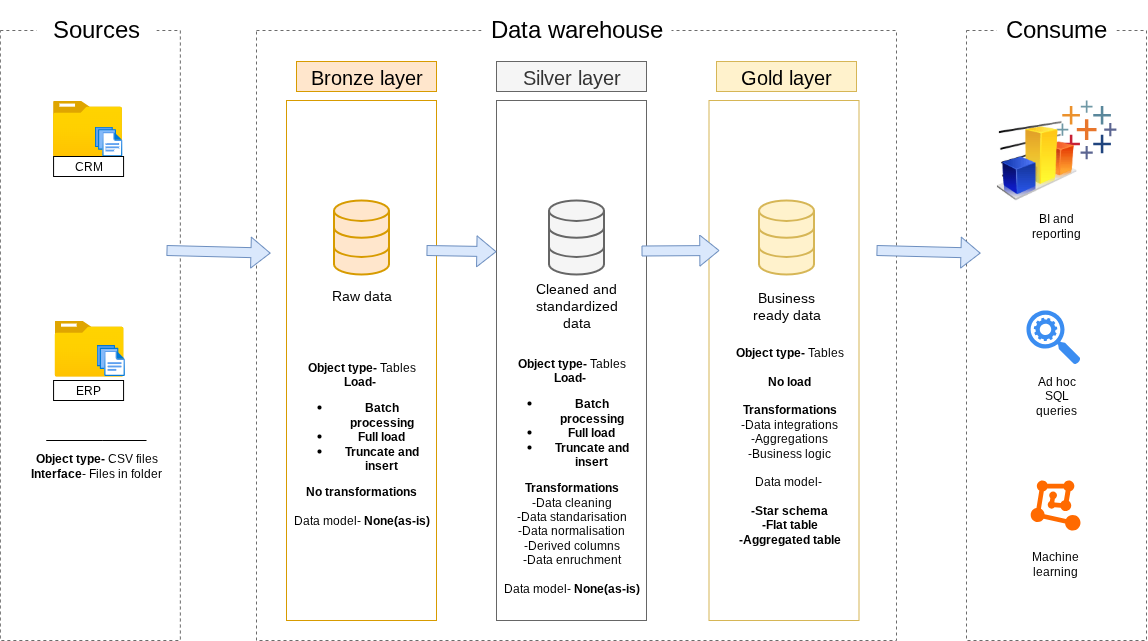

The diagram above was exported from draw.io. Its source (the exported page's mxGraphModel, read from the mxfile embedded in the PNG):
<mxGraphModel dx="2253" dy="743" grid="1" gridSize="10" guides="1" tooltips="1" connect="1" arrows="1" fold="1" page="1" pageScale="1" pageWidth="827" pageHeight="1169" math="0" shadow="0">
  <root>
    <mxCell id="0" />
    <mxCell id="1" parent="0" />
    <mxCell id="ZHUzoPd_mZx7q84ocDol-1" value="" style="rounded=0;whiteSpace=wrap;html=1;fillColor=none;dashed=1;strokeColor=#6B6B6B;" parent="1" vertex="1">
      <mxGeometry x="-156.15" y="90" width="180" height="610" as="geometry" />
    </mxCell>
    <mxCell id="ZHUzoPd_mZx7q84ocDol-2" value="&lt;font style=&quot;font-size: 24px;&quot;&gt;Sources&lt;/font&gt;" style="rounded=0;whiteSpace=wrap;html=1;strokeColor=none;" parent="1" vertex="1">
      <mxGeometry x="-120" y="60" width="120" height="60" as="geometry" />
    </mxCell>
    <mxCell id="ZHUzoPd_mZx7q84ocDol-4" value="" style="rounded=0;whiteSpace=wrap;html=1;fillColor=none;dashed=1;strokeColor=#6B6B6B;" parent="1" vertex="1">
      <mxGeometry x="100" y="90" width="640" height="610" as="geometry" />
    </mxCell>
    <mxCell id="ZHUzoPd_mZx7q84ocDol-5" value="&lt;span style=&quot;font-size: 24px;&quot;&gt;Data warehouse&lt;/span&gt;" style="rounded=0;whiteSpace=wrap;html=1;strokeColor=none;" parent="1" vertex="1">
      <mxGeometry x="325" y="60" width="190" height="60" as="geometry" />
    </mxCell>
    <mxCell id="ZHUzoPd_mZx7q84ocDol-6" value="" style="rounded=0;whiteSpace=wrap;html=1;fillColor=none;dashed=1;strokeColor=#6B6B6B;" parent="1" vertex="1">
      <mxGeometry x="810" y="90" width="180" height="610" as="geometry" />
    </mxCell>
    <mxCell id="ZHUzoPd_mZx7q84ocDol-7" value="&lt;span style=&quot;font-size: 24px;&quot;&gt;Consume&lt;/span&gt;" style="rounded=0;whiteSpace=wrap;html=1;strokeColor=none;" parent="1" vertex="1">
      <mxGeometry x="840" y="60" width="120" height="60" as="geometry" />
    </mxCell>
    <mxCell id="ZHUzoPd_mZx7q84ocDol-8" value="Bronze layer" style="rounded=0;whiteSpace=wrap;html=1;fillColor=#ffe6cc;strokeColor=#d79b00;fontSize=20;" parent="1" vertex="1">
      <mxGeometry x="140" y="121" width="140" height="30" as="geometry" />
    </mxCell>
    <mxCell id="ZHUzoPd_mZx7q84ocDol-9" value="" style="rounded=0;whiteSpace=wrap;html=1;fillColor=none;strokeColor=#d79b00;fontSize=20;" parent="1" vertex="1">
      <mxGeometry x="130" y="160" width="150" height="520" as="geometry" />
    </mxCell>
    <mxCell id="ZHUzoPd_mZx7q84ocDol-10" value="" style="rounded=0;whiteSpace=wrap;html=1;fillColor=none;strokeColor=#666666;fontSize=20;fontColor=#333333;" parent="1" vertex="1">
      <mxGeometry x="340" y="160" width="150" height="520" as="geometry" />
    </mxCell>
    <mxCell id="ZHUzoPd_mZx7q84ocDol-11" value="" style="rounded=0;whiteSpace=wrap;html=1;fillColor=none;strokeColor=#d6b656;fontSize=20;" parent="1" vertex="1">
      <mxGeometry x="552.5" y="160" width="150" height="520" as="geometry" />
    </mxCell>
    <mxCell id="ZHUzoPd_mZx7q84ocDol-12" value="Silver layer" style="rounded=0;whiteSpace=wrap;html=1;fillColor=#f5f5f5;strokeColor=#666666;fontSize=20;fontColor=#333333;" parent="1" vertex="1">
      <mxGeometry x="340" y="121" width="150" height="30" as="geometry" />
    </mxCell>
    <mxCell id="ZHUzoPd_mZx7q84ocDol-13" value="Gold layer" style="rounded=0;whiteSpace=wrap;html=1;fillColor=#fff2cc;strokeColor=#d6b656;fontSize=20;" parent="1" vertex="1">
      <mxGeometry x="560" y="121" width="140" height="30" as="geometry" />
    </mxCell>
    <mxCell id="ZHUzoPd_mZx7q84ocDol-14" value="" style="image;aspect=fixed;html=1;points=[];align=center;fontSize=12;image=img/lib/azure2/general/Folder_Blank.svg;" parent="1" vertex="1">
      <mxGeometry x="-103.5" y="160" width="69" height="56.00000000000001" as="geometry" />
    </mxCell>
    <mxCell id="ZHUzoPd_mZx7q84ocDol-15" value="" style="image;aspect=fixed;html=1;points=[];align=center;fontSize=12;image=img/lib/azure2/general/Files.svg;" parent="1" vertex="1">
      <mxGeometry x="-61.650000000000006" y="186" width="27.43" height="30" as="geometry" />
    </mxCell>
    <mxCell id="ZHUzoPd_mZx7q84ocDol-16" value="" style="image;aspect=fixed;html=1;points=[];align=center;fontSize=12;image=img/lib/azure2/general/Folder_Blank.svg;" parent="1" vertex="1">
      <mxGeometry x="-101.93" y="380" width="69" height="56.00000000000001" as="geometry" />
    </mxCell>
    <mxCell id="ZHUzoPd_mZx7q84ocDol-17" value="" style="image;aspect=fixed;html=1;points=[];align=center;fontSize=12;image=img/lib/azure2/general/Files.svg;" parent="1" vertex="1">
      <mxGeometry x="-60" y="404.49" width="28.35" height="31.01" as="geometry" />
    </mxCell>
    <mxCell id="ZHUzoPd_mZx7q84ocDol-18" value="CRM" style="rounded=0;whiteSpace=wrap;html=1;" parent="1" vertex="1">
      <mxGeometry x="-102.93" y="216" width="70" height="20" as="geometry" />
    </mxCell>
    <mxCell id="ZHUzoPd_mZx7q84ocDol-20" value="ERP" style="rounded=0;whiteSpace=wrap;html=1;" parent="1" vertex="1">
      <mxGeometry x="-102.93" y="440" width="70" height="20" as="geometry" />
    </mxCell>
    <mxCell id="ZHUzoPd_mZx7q84ocDol-21" value="&lt;b&gt;Object type-&lt;/b&gt;&amp;nbsp;Tables&lt;br&gt;&lt;b&gt;Load-&amp;nbsp;&lt;/b&gt;&lt;div&gt;&lt;ul&gt;&lt;li&gt;&lt;b&gt;Batch processing&lt;/b&gt;&lt;/li&gt;&lt;li&gt;&lt;b&gt;Full load&lt;/b&gt;&lt;/li&gt;&lt;li&gt;&lt;b&gt;Truncate and insert&lt;/b&gt;&lt;/li&gt;&lt;/ul&gt;&lt;div&gt;&lt;b&gt;No transformations&lt;/b&gt;&lt;br&gt;&lt;br&gt;Data model-&lt;b&gt; None(as-is)&lt;/b&gt;&lt;/div&gt;&lt;/div&gt;" style="text;html=1;align=center;verticalAlign=middle;whiteSpace=wrap;rounded=0;" parent="1" vertex="1">
      <mxGeometry x="135" y="398.2" width="140" height="210" as="geometry" />
    </mxCell>
    <mxCell id="ZHUzoPd_mZx7q84ocDol-23" value="" style="endArrow=none;html=1;rounded=0;" parent="1" edge="1">
      <mxGeometry width="50" height="50" relative="1" as="geometry">
        <mxPoint x="-100" y="500" as="sourcePoint" />
        <mxPoint x="-10" y="500" as="targetPoint" />
        <Array as="points">
          <mxPoint x="-110" y="500" />
          <mxPoint x="-54.35" y="500" />
        </Array>
      </mxGeometry>
    </mxCell>
    <mxCell id="ZHUzoPd_mZx7q84ocDol-24" value="" style="html=1;verticalLabelPosition=bottom;align=center;labelBackgroundColor=#ffffff;verticalAlign=top;strokeWidth=2;strokeColor=#d79b00;shadow=0;dashed=0;shape=mxgraph.ios7.icons.data;fillColor=#ffe6cc;" parent="1" vertex="1">
      <mxGeometry x="177.5" y="260" width="55" height="74" as="geometry" />
    </mxCell>
    <mxCell id="ZHUzoPd_mZx7q84ocDol-25" value="" style="html=1;verticalLabelPosition=bottom;align=center;labelBackgroundColor=#ffffff;verticalAlign=top;strokeWidth=2;strokeColor=#666666;shadow=0;dashed=0;shape=mxgraph.ios7.icons.data;fillColor=#f5f5f5;fontColor=#333333;" parent="1" vertex="1">
      <mxGeometry x="392.5" y="260" width="55" height="74" as="geometry" />
    </mxCell>
    <mxCell id="ZHUzoPd_mZx7q84ocDol-26" value="" style="html=1;verticalLabelPosition=bottom;align=center;labelBackgroundColor=#ffffff;verticalAlign=top;strokeWidth=2;strokeColor=#d6b656;shadow=0;dashed=0;shape=mxgraph.ios7.icons.data;fillColor=#fff2cc;" parent="1" vertex="1">
      <mxGeometry x="602.5" y="260" width="55" height="74" as="geometry" />
    </mxCell>
    <mxCell id="ZHUzoPd_mZx7q84ocDol-31" value="" style="shape=flexArrow;endArrow=classic;html=1;rounded=0;exitX=0.982;exitY=0.539;exitDx=0;exitDy=0;exitPerimeter=0;fillColor=#dae8fc;strokeColor=#6c8ebf;width=10;endSize=6.07;" parent="1" edge="1">
      <mxGeometry width="50" height="50" relative="1" as="geometry">
        <mxPoint x="270" y="310" as="sourcePoint" />
        <mxPoint x="340" y="311.19" as="targetPoint" />
      </mxGeometry>
    </mxCell>
    <mxCell id="ZHUzoPd_mZx7q84ocDol-32" value="" style="shape=flexArrow;endArrow=classic;html=1;rounded=0;entryX=0.008;entryY=0.542;entryDx=0;entryDy=0;entryPerimeter=0;fillColor=#dae8fc;strokeColor=#6c8ebf;width=10;endSize=6.07;" parent="1" edge="1">
      <mxGeometry width="50" height="50" relative="1" as="geometry">
        <mxPoint x="485" y="310.5" as="sourcePoint" />
        <mxPoint x="563" y="310" as="targetPoint" />
      </mxGeometry>
    </mxCell>
    <mxCell id="ZHUzoPd_mZx7q84ocDol-35" value="" style="shape=flexArrow;endArrow=classic;html=1;rounded=0;fillColor=#dae8fc;strokeColor=#6c8ebf;width=10;endSize=6.07;entryX=0.023;entryY=0.442;entryDx=0;entryDy=0;entryPerimeter=0;" parent="1" edge="1">
      <mxGeometry width="50" height="50" relative="1" as="geometry">
        <mxPoint x="720" y="310" as="sourcePoint" />
        <mxPoint x="824.1399999999999" y="312.6199999999999" as="targetPoint" />
      </mxGeometry>
    </mxCell>
    <mxCell id="ZHUzoPd_mZx7q84ocDol-36" value="&lt;font style=&quot;font-size: 14px;&quot;&gt;Raw data&lt;/font&gt;" style="text;html=1;align=center;verticalAlign=middle;whiteSpace=wrap;rounded=0;" parent="1" vertex="1">
      <mxGeometry x="165" y="340" width="80" height="30" as="geometry" />
    </mxCell>
    <mxCell id="ZHUzoPd_mZx7q84ocDol-37" value="&lt;span style=&quot;font-size: 14px;&quot;&gt;Cleaned and standardized data&lt;/span&gt;" style="text;html=1;align=center;verticalAlign=middle;whiteSpace=wrap;rounded=0;" parent="1" vertex="1">
      <mxGeometry x="380" y="350" width="80" height="30" as="geometry" />
    </mxCell>
    <mxCell id="ZHUzoPd_mZx7q84ocDol-38" value="&lt;span style=&quot;font-size: 14px;&quot;&gt;Business ready data&lt;/span&gt;" style="text;html=1;align=center;verticalAlign=middle;whiteSpace=wrap;rounded=0;" parent="1" vertex="1">
      <mxGeometry x="590" y="350" width="80" height="30" as="geometry" />
    </mxCell>
    <mxCell id="ZHUzoPd_mZx7q84ocDol-39" value="&lt;b&gt;Object type-&lt;/b&gt; CSV files&lt;br&gt;&lt;b&gt;Interface&lt;/b&gt;- Files in folder" style="text;html=1;align=center;verticalAlign=middle;whiteSpace=wrap;rounded=0;" parent="1" vertex="1">
      <mxGeometry x="-130" y="510" width="140" height="30" as="geometry" />
    </mxCell>
    <mxCell id="ZHUzoPd_mZx7q84ocDol-45" value="&lt;b&gt;Object type-&lt;/b&gt;&amp;nbsp;Tables&lt;br&gt;&lt;b&gt;Load-&amp;nbsp;&lt;/b&gt;&lt;div&gt;&lt;ul&gt;&lt;li&gt;&lt;b&gt;Batch processing&lt;/b&gt;&lt;/li&gt;&lt;li&gt;&lt;b&gt;Full load&lt;/b&gt;&lt;/li&gt;&lt;li&gt;&lt;b&gt;Truncate and insert&lt;/b&gt;&lt;/li&gt;&lt;/ul&gt;&lt;div&gt;&lt;b&gt;Transformations&lt;br&gt;&lt;/b&gt;-Data cleaning&lt;br&gt;-Data standarisation&lt;br&gt;-Data normalisation&lt;br&gt;-Derived columns&lt;br&gt;-Data enruchment&lt;br&gt;&lt;br&gt;Data model-&lt;b&gt; None(as-is)&lt;/b&gt;&lt;/div&gt;&lt;/div&gt;" style="text;html=1;align=center;verticalAlign=middle;whiteSpace=wrap;rounded=0;" parent="1" vertex="1">
      <mxGeometry x="345" y="460" width="140" height="150" as="geometry" />
    </mxCell>
    <mxCell id="ZHUzoPd_mZx7q84ocDol-46" value="&lt;b&gt;Object type-&lt;/b&gt;&amp;nbsp;Tables&lt;br&gt;&lt;b&gt;&lt;br&gt;No load&lt;br&gt;&lt;br&gt;&lt;/b&gt;&lt;div&gt;&lt;div&gt;&lt;b&gt;Transformations&lt;br&gt;&lt;/b&gt;-Data integrations&lt;br&gt;-Aggregations&lt;br&gt;-Business logic&lt;br&gt;&lt;br&gt;Data model-&lt;b&gt;&amp;nbsp;&lt;br&gt;&lt;br&gt;-Star schema&lt;br&gt;-Flat table&lt;br&gt;-Aggregated table&lt;/b&gt;&lt;/div&gt;&lt;/div&gt;" style="text;html=1;align=center;verticalAlign=middle;whiteSpace=wrap;rounded=0;" parent="1" vertex="1">
      <mxGeometry x="562.5" y="400" width="140" height="210" as="geometry" />
    </mxCell>
    <mxCell id="ZHUzoPd_mZx7q84ocDol-48" value="" style="shape=flexArrow;endArrow=classic;html=1;rounded=0;fillColor=#dae8fc;strokeColor=#6c8ebf;width=10;endSize=6.07;entryX=0.023;entryY=0.442;entryDx=0;entryDy=0;entryPerimeter=0;" parent="1" edge="1">
      <mxGeometry width="50" height="50" relative="1" as="geometry">
        <mxPoint x="10" y="310" as="sourcePoint" />
        <mxPoint x="114.13999999999987" y="312.6199999999999" as="targetPoint" />
      </mxGeometry>
    </mxCell>
    <mxCell id="ZHUzoPd_mZx7q84ocDol-49" value="" style="verticalLabelPosition=bottom;aspect=fixed;html=1;shape=mxgraph.salesforce.analytics;fillColorStyles=fillColor2,fillColor3,fillColor4,fillColor5,fillColor6,fillColor7,fillColor8;fillColor2=#7099a6;fillColor3=#eb912c;fillColor4=#c72035;fillColor5=#1f447e;fillColor6=#59879b;fillColor7=#e8762c;fillColor8=#5b6591;fillColor=none;strokeColor=none;" parent="1" vertex="1">
      <mxGeometry x="900" y="160" width="60" height="58.8" as="geometry" />
    </mxCell>
    <mxCell id="ZHUzoPd_mZx7q84ocDol-50" value="" style="image;html=1;image=img/lib/clip_art/finance/Graph_128x128.png" parent="1" vertex="1">
      <mxGeometry x="840" y="180" width="80" height="80" as="geometry" />
    </mxCell>
    <mxCell id="ZHUzoPd_mZx7q84ocDol-51" value="BI and reporting" style="text;html=1;align=center;verticalAlign=middle;whiteSpace=wrap;rounded=0;" parent="1" vertex="1">
      <mxGeometry x="870" y="270" width="60" height="30" as="geometry" />
    </mxCell>
    <mxCell id="ZHUzoPd_mZx7q84ocDol-52" value="" style="sketch=0;html=1;aspect=fixed;strokeColor=none;shadow=0;fillColor=#3B8DF1;verticalAlign=top;labelPosition=center;verticalLabelPosition=bottom;shape=mxgraph.gcp2.search_api" parent="1" vertex="1">
      <mxGeometry x="870" y="370" width="54" height="54" as="geometry" />
    </mxCell>
    <mxCell id="ZHUzoPd_mZx7q84ocDol-53" value="Ad hoc SQL queries" style="text;html=1;align=center;verticalAlign=middle;whiteSpace=wrap;rounded=0;" parent="1" vertex="1">
      <mxGeometry x="870" y="440" width="60" height="30" as="geometry" />
    </mxCell>
    <mxCell id="ZHUzoPd_mZx7q84ocDol-54" value="" style="points=[];aspect=fixed;html=1;align=center;shadow=0;dashed=0;fillColor=#FF6A00;strokeColor=none;shape=mxgraph.alibaba_cloud.machine_learning;" parent="1" vertex="1">
      <mxGeometry x="874.2" y="540" width="49.8" height="50.099999999999994" as="geometry" />
    </mxCell>
    <mxCell id="ZHUzoPd_mZx7q84ocDol-56" value="Machine learning" style="text;html=1;align=center;verticalAlign=middle;whiteSpace=wrap;rounded=0;" parent="1" vertex="1">
      <mxGeometry x="869.1" y="608.2" width="60" height="30" as="geometry" />
    </mxCell>
  </root>
</mxGraphModel>